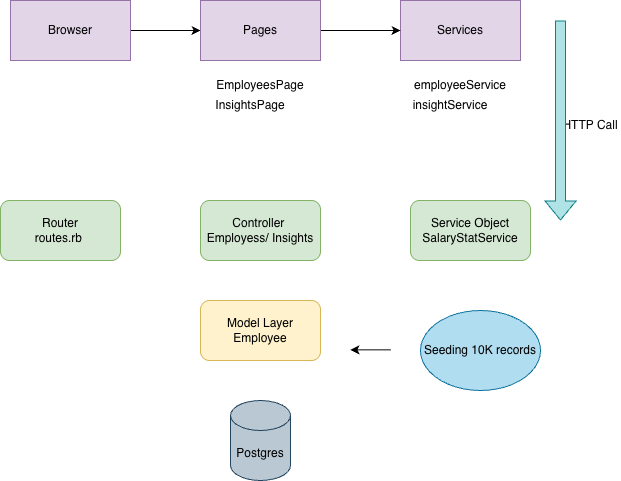

The diagram above was exported from draw.io. Its source (the exported page's mxGraphModel, read from the mxfile embedded in the PNG):
<mxGraphModel dx="1245" dy="668" grid="1" gridSize="10" guides="1" tooltips="1" connect="1" arrows="1" fold="1" page="1" pageScale="1" pageWidth="2339" pageHeight="3300" math="0" shadow="0">
  <root>
    <mxCell id="0" />
    <mxCell id="1" parent="0" />
    <mxCell id="CsFdXECzF_1v5fIRYPvc-10" edge="1" parent="1" source="CsFdXECzF_1v5fIRYPvc-1" style="edgeStyle=orthogonalEdgeStyle;rounded=0;orthogonalLoop=1;jettySize=auto;html=1;" target="CsFdXECzF_1v5fIRYPvc-4">
      <mxGeometry relative="1" as="geometry" />
    </mxCell>
    <mxCell id="CsFdXECzF_1v5fIRYPvc-1" parent="1" style="rounded=0;whiteSpace=wrap;html=1;fillColor=#e1d5e7;strokeColor=#9673a6;" value="Browser" vertex="1">
      <mxGeometry height="60" width="120" x="100" y="140" as="geometry" />
    </mxCell>
    <mxCell id="CsFdXECzF_1v5fIRYPvc-2" parent="1" style="rounded=0;whiteSpace=wrap;html=1;fillColor=#e1d5e7;strokeColor=#9673a6;" value="Services" vertex="1">
      <mxGeometry height="60" width="120" x="490" y="140" as="geometry" />
    </mxCell>
    <mxCell id="CsFdXECzF_1v5fIRYPvc-11" edge="1" parent="1" source="CsFdXECzF_1v5fIRYPvc-4" style="edgeStyle=orthogonalEdgeStyle;rounded=0;orthogonalLoop=1;jettySize=auto;html=1;" target="CsFdXECzF_1v5fIRYPvc-2">
      <mxGeometry relative="1" as="geometry" />
    </mxCell>
    <mxCell id="CsFdXECzF_1v5fIRYPvc-4" parent="1" style="rounded=0;whiteSpace=wrap;html=1;fillColor=#e1d5e7;strokeColor=#9673a6;" value="Pages" vertex="1">
      <mxGeometry height="60" width="120" x="290" y="140" as="geometry" />
    </mxCell>
    <mxCell id="CsFdXECzF_1v5fIRYPvc-5" parent="1" style="text;html=1;whiteSpace=wrap;strokeColor=none;fillColor=none;align=center;verticalAlign=middle;rounded=0;" value="EmployeesPage" vertex="1">
      <mxGeometry height="30" width="60" x="320" y="210" as="geometry" />
    </mxCell>
    <mxCell id="CsFdXECzF_1v5fIRYPvc-6" parent="1" style="text;html=1;whiteSpace=wrap;strokeColor=none;fillColor=none;align=center;verticalAlign=middle;rounded=0;" value="InsightsPage" vertex="1">
      <mxGeometry height="30" width="60" x="310" y="230" as="geometry" />
    </mxCell>
    <mxCell id="CsFdXECzF_1v5fIRYPvc-7" parent="1" style="text;html=1;whiteSpace=wrap;strokeColor=none;fillColor=none;align=center;verticalAlign=middle;rounded=0;" value="insightService" vertex="1">
      <mxGeometry height="30" width="60" x="510" y="230" as="geometry" />
    </mxCell>
    <mxCell id="CsFdXECzF_1v5fIRYPvc-8" parent="1" style="text;html=1;whiteSpace=wrap;strokeColor=none;fillColor=none;align=center;verticalAlign=middle;rounded=0;" value="employeeService" vertex="1">
      <mxGeometry height="30" width="60" x="520" y="210" as="geometry" />
    </mxCell>
    <mxCell id="CsFdXECzF_1v5fIRYPvc-13" parent="1" style="rounded=1;whiteSpace=wrap;html=1;fillColor=#fff2cc;strokeColor=#d6b656;" value="Model Layer&lt;div&gt;Employee&lt;/div&gt;" vertex="1">
      <mxGeometry height="60" width="120" x="290" y="440" as="geometry" />
    </mxCell>
    <mxCell id="CsFdXECzF_1v5fIRYPvc-14" parent="1" style="rounded=1;whiteSpace=wrap;html=1;fillColor=#d5e8d4;strokeColor=#82b366;" value="Service Object&lt;br&gt;SalaryStatService" vertex="1">
      <mxGeometry height="60" width="120" x="500" y="340" as="geometry" />
    </mxCell>
    <mxCell id="CsFdXECzF_1v5fIRYPvc-15" parent="1" style="rounded=1;whiteSpace=wrap;html=1;fillColor=#d5e8d4;strokeColor=#82b366;" value="Controller&amp;nbsp;&lt;br&gt;Employess/ Insights" vertex="1">
      <mxGeometry height="60" width="120" x="290" y="340" as="geometry" />
    </mxCell>
    <mxCell id="CsFdXECzF_1v5fIRYPvc-16" parent="1" style="rounded=1;whiteSpace=wrap;html=1;fillColor=#d5e8d4;strokeColor=#82b366;" value="Router&lt;div&gt;routes.rb&amp;nbsp;&lt;/div&gt;" vertex="1">
      <mxGeometry height="60" width="120" x="90" y="340" as="geometry" />
    </mxCell>
    <mxCell id="CsFdXECzF_1v5fIRYPvc-19" parent="1" style="text;html=1;whiteSpace=wrap;strokeColor=none;fillColor=none;align=center;verticalAlign=middle;rounded=0;" value="HTTP Call" vertex="1">
      <mxGeometry height="30" width="60" x="650" y="250" as="geometry" />
    </mxCell>
    <mxCell id="CsFdXECzF_1v5fIRYPvc-21" edge="1" parent="1" style="shape=flexArrow;endArrow=classic;html=1;rounded=0;fillColor=#b0e3e6;strokeColor=#0e8088;" value="">
      <mxGeometry height="50" relative="1" width="50" as="geometry">
        <mxPoint x="650" y="160" as="sourcePoint" />
        <mxPoint x="650" y="360" as="targetPoint" />
      </mxGeometry>
    </mxCell>
    <mxCell id="CsFdXECzF_1v5fIRYPvc-23" parent="1" style="shape=cylinder3;whiteSpace=wrap;html=1;boundedLbl=1;backgroundOutline=1;size=15;fillColor=#bac8d3;strokeColor=#23445d;" value="Postgres" vertex="1">
      <mxGeometry height="80" width="60" x="320" y="540" as="geometry" />
    </mxCell>
    <mxCell id="CsFdXECzF_1v5fIRYPvc-24" parent="1" style="ellipse;whiteSpace=wrap;html=1;fillColor=#b1ddf0;strokeColor=#10739e;" value="Seeding 10K records" vertex="1">
      <mxGeometry height="80" width="120" x="510" y="450" as="geometry" />
    </mxCell>
    <mxCell id="CsFdXECzF_1v5fIRYPvc-25" edge="1" parent="1" style="endArrow=classic;html=1;rounded=0;" value="">
      <mxGeometry height="50" relative="1" width="50" as="geometry">
        <mxPoint x="480" y="489.33" as="sourcePoint" />
        <mxPoint x="440" y="489.33" as="targetPoint" />
      </mxGeometry>
    </mxCell>
  </root>
</mxGraphModel>